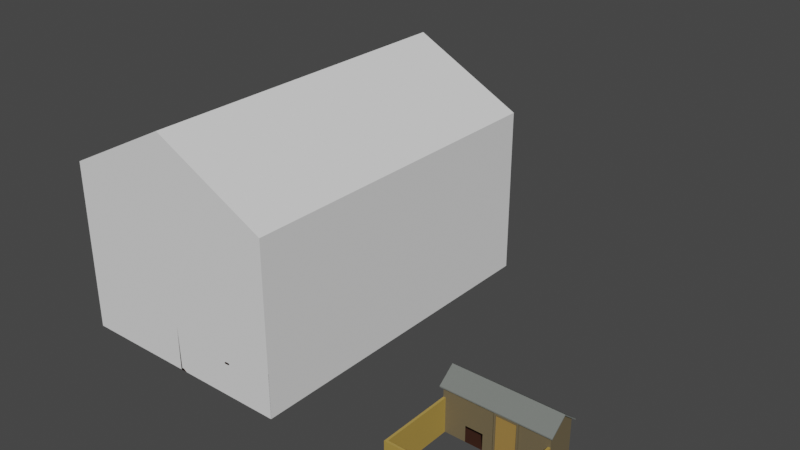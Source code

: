 # Source: Bird_house.blend  (saved by Blender 2.91.10; exported with 4.5.12 LTS)
import bpy
from mathutils import Matrix  # noqa: F401  (used for matrix-valued properties, if any)

bpy.ops.wm.read_factory_settings(use_empty=True)
scene = bpy.context.scene
scene.name = 'Scene'

# ---- collections
col_collection = bpy.data.collections.new('Collection'); scene.collection.children.link(col_collection)

# ---- materials (node trees are filled in below, after node groups)
mat_material = bpy.data.materials.new('Material')
mat_ground = bpy.data.materials.new('Ground')
mat_wood = bpy.data.materials.new('Wood')
mat_glass = bpy.data.materials.new('Glass')
mat_bird_house = bpy.data.materials.new('Bird house')
mat_bh_roof = bpy.data.materials.new('BH roof')
mat_bh_inside = bpy.data.materials.new('BH inside')
mat_wood_darker = bpy.data.materials.new('Wood darker')

# ---- material node trees
mat_material.use_nodes = True; mat_material.node_tree.nodes.clear()
_N = mat_material.node_tree.nodes; _L = mat_material.node_tree.links
n0 = _N.new('ShaderNodeBsdfPrincipled'); n0.name = 'Principled BSDF'; n0.location = (10, 300)
n0.distribution = 'GGX'
n0.subsurface_method = 'BURLEY'
n0.inputs[0].default_value = (0.0331, 0.006992, 0.001413, 1.0)
n0.inputs[2].default_value = 0.0
n0.inputs[3].default_value = 1.45
n0.inputs[13].default_value = 0.0
n0.inputs[18].default_value = 1.0
n0.inputs[27].default_value = (0.0, 0.0, 0.0, 1.0)
n0.inputs[28].default_value = 1.0
n1 = _N.new('ShaderNodeOutputMaterial'); n1.name = 'Material Output'; n1.location = (300, 300)
_L.new(n0.outputs[0], n1.inputs[0])
n1.is_active_output = True
mat_ground.use_nodes = True; mat_ground.node_tree.nodes.clear()
_N = mat_ground.node_tree.nodes; _L = mat_ground.node_tree.links
n0 = _N.new('ShaderNodeBsdfPrincipled'); n0.name = 'Principled BSDF'; n0.location = (15, 390)
n0.distribution = 'GGX'
n0.subsurface_method = 'BURLEY'
n0.inputs[0].default_value = (0.05522, 0.01159, 0.0, 1.0)
n0.inputs[2].default_value = 0.5996
n0.inputs[3].default_value = 1.45
n0.inputs[13].default_value = 0.0
n0.inputs[27].default_value = (0.0, 0.0, 0.0, 1.0)
n0.inputs[28].default_value = 1.0
n1 = _N.new('ShaderNodeOutputMaterial'); n1.name = 'Material Output'; n1.location = (305, 390)
_L.new(n0.outputs[0], n1.inputs[0])
n1.is_active_output = True
mat_wood.use_nodes = True; mat_wood.node_tree.nodes.clear()
_N = mat_wood.node_tree.nodes; _L = mat_wood.node_tree.links
n0 = _N.new('ShaderNodeBsdfPrincipled'); n0.name = 'Principled BSDF'; n0.location = (10, 300)
n0.distribution = 'GGX'
n0.subsurface_method = 'BURLEY'
n0.inputs[0].default_value = (0.4351, 0.2849, 0.06191, 1.0)
n0.inputs[3].default_value = 1.45
n0.inputs[27].default_value = (0.0, 0.0, 0.0, 1.0)
n0.inputs[28].default_value = 1.0
n1 = _N.new('ShaderNodeOutputMaterial'); n1.name = 'Material Output'; n1.location = (300, 300)
_L.new(n0.outputs[0], n1.inputs[0])
n1.is_active_output = True
mat_glass.use_nodes = True; mat_glass.node_tree.nodes.clear()
_N = mat_glass.node_tree.nodes; _L = mat_glass.node_tree.links
n0 = _N.new('ShaderNodeBsdfPrincipled'); n0.name = 'Principled BSDF'; n0.location = (10, 300)
n0.distribution = 'GGX'
n0.subsurface_method = 'BURLEY'
n0.inputs[0].default_value = (0.08212, 0.7286, 0.8, 1.0)
n0.inputs[2].default_value = 0.0
n0.inputs[3].default_value = 1.45
n0.inputs[13].default_value = 1.0
n0.inputs[18].default_value = 0.907
n0.inputs[27].default_value = (0.0, 0.0, 0.0, 1.0)
n0.inputs[28].default_value = 1.0
n1 = _N.new('ShaderNodeOutputMaterial'); n1.name = 'Material Output'; n1.location = (300, 300)
_L.new(n0.outputs[0], n1.inputs[0])
n1.is_active_output = True
mat_bird_house.use_nodes = True; mat_bird_house.node_tree.nodes.clear()
_N = mat_bird_house.node_tree.nodes; _L = mat_bird_house.node_tree.links
n0 = _N.new('ShaderNodeBsdfPrincipled'); n0.name = 'Principled BSDF'; n0.location = (10, 300)
n0.distribution = 'GGX'
n0.subsurface_method = 'BURLEY'
n0.inputs[0].default_value = (0.1598, 0.126, 0.0702, 1.0)
n0.inputs[3].default_value = 1.45
n0.inputs[27].default_value = (0.0, 0.0, 0.0, 1.0)
n0.inputs[28].default_value = 1.0
n1 = _N.new('ShaderNodeOutputMaterial'); n1.name = 'Material Output'; n1.location = (300, 300)
_L.new(n0.outputs[0], n1.inputs[0])
n1.is_active_output = True
mat_bh_roof.use_nodes = True; mat_bh_roof.node_tree.nodes.clear()
_N = mat_bh_roof.node_tree.nodes; _L = mat_bh_roof.node_tree.links
n0 = _N.new('ShaderNodeBsdfPrincipled'); n0.name = 'Principled BSDF'; n0.location = (10, 300)
n0.distribution = 'GGX'
n0.subsurface_method = 'BURLEY'
n0.inputs[0].default_value = (0.1756, 0.1897, 0.1758, 1.0)
n0.inputs[3].default_value = 1.45
n0.inputs[27].default_value = (0.0, 0.0, 0.0, 1.0)
n0.inputs[28].default_value = 1.0
n1 = _N.new('ShaderNodeOutputMaterial'); n1.name = 'Material Output'; n1.location = (300, 300)
_L.new(n0.outputs[0], n1.inputs[0])
n1.is_active_output = True
mat_bh_inside.use_nodes = True; mat_bh_inside.node_tree.nodes.clear()
_N = mat_bh_inside.node_tree.nodes; _L = mat_bh_inside.node_tree.links
n0 = _N.new('ShaderNodeBsdfPrincipled'); n0.name = 'Principled BSDF'; n0.location = (10, 300)
n0.distribution = 'GGX'
n0.subsurface_method = 'BURLEY'
n0.inputs[0].default_value = (0.04789, 0.01893, 0.01141, 1.0)
n0.inputs[3].default_value = 1.45
n0.inputs[27].default_value = (0.0, 0.0, 0.0, 1.0)
n0.inputs[28].default_value = 1.0
n1 = _N.new('ShaderNodeOutputMaterial'); n1.name = 'Material Output'; n1.location = (300, 300)
_L.new(n0.outputs[0], n1.inputs[0])
n1.is_active_output = True
mat_wood_darker.use_nodes = True; mat_wood_darker.node_tree.nodes.clear()
_N = mat_wood_darker.node_tree.nodes; _L = mat_wood_darker.node_tree.links
n0 = _N.new('ShaderNodeBsdfPrincipled'); n0.name = 'Principled BSDF'; n0.location = (10, 300)
n0.distribution = 'GGX'
n0.subsurface_method = 'BURLEY'
n0.inputs[0].default_value = (0.3626, 0.2164, 0.05852, 1.0)
n0.inputs[3].default_value = 1.45
n0.inputs[27].default_value = (0.0, 0.0, 0.0, 1.0)
n0.inputs[28].default_value = 1.0
n1 = _N.new('ShaderNodeOutputMaterial'); n1.name = 'Material Output'; n1.location = (300, 300)
_L.new(n0.outputs[0], n1.inputs[0])
n1.is_active_output = True

# ---- world
world_world = bpy.data.worlds.new('World'); scene.world = world_world
world_world.use_nodes = True; world_world.node_tree.nodes.clear()
_N = world_world.node_tree.nodes; _L = world_world.node_tree.links
n0 = _N.new('ShaderNodeOutputWorld'); n0.name = 'World Output'; n0.location = (300, 300)
n1 = _N.new('ShaderNodeBackground'); n1.name = 'Background'; n1.location = (10, 300)
n1.inputs[0].default_value = (0.05088, 0.05088, 0.05088, 1.0)
_L.new(n1.outputs[0], n0.inputs[0])
n0.is_active_output = True
world_world.color = (0.05088, 0.05088, 0.05088)
world_world.use_sun_shadow = False
world_world.sun_shadow_jitter_overblur = 0.0

# ---- meshes
me_cube = bpy.data.meshes.new('Cube')
me_cube.from_pydata([(2.0, -80.01, 5.361), (2.0, -80.0, 0.199), (2.0, -82.0, 5.202), (2.0, -82.0, 0.199), (-1.788e-07, -80.01, 5.361), (-1.788e-07, -80.0, 0.199), (-1.788e-07, -82.0, 5.202), (-1.788e-07, -82.0, 0.199), (-0.0006456, -100.0, 0.1979), (-1.788e-07, -100.0, 4.0), (-1.788e-07, -98.0, 0.1978), (-1.788e-07, -98.01, 3.925), (1.999, -100.0, 0.1979), (2.0, -100.0, 4.0), (2.0, -98.0, 0.1978), (2.0, -98.01, 3.925), (2.0, -0.005607, 4.001), (1.371e-06, -50.0, 8.0), (2.0, -1.991, 3.925), (1.371e-06, -50.0, 7.754), (1.999, -0.01027, 0.1993), (2.0, -50.0, 8.0), (2.0, -2.004, 0.1994), (2.0, -50.0, 7.754), (-0.0006463, -0.01027, 0.1993), (-1.609e-06, -0.005607, 4.001), (-1.371e-06, -2.004, 0.1994), (-1.371e-06, -1.991, 3.925), (-5.96e-08, -19.99, 5.361), (0.0, -20.01, 0.199), (0.0, -18.01, 5.202), (0.0, -18.01, 0.199), (2.0, -19.99, 5.361), (2.0, -20.01, 0.199), (2.0, -18.01, 5.202), (2.0, -18.01, 0.199), (2.0, -58.01, 7.115), (2.0, -58.0, 0.199), (2.0, -60.0, 6.957), (2.0, -60.0, 0.199), (-1.788e-07, -58.01, 7.115), (-1.788e-07, -58.0, 0.199), (-1.788e-07, -60.0, 6.957), (-1.788e-07, -60.0, 0.199), (0.0, -41.99, 7.115), (0.0, -42.01, 0.199), (0.0, -40.01, 6.957), (0.0, -40.01, 0.199), (2.0, -41.99, 7.115), (2.0, -42.01, 0.199), (2.0, -40.01, 6.957), (2.0, -40.01, 0.199), (2.0, -40.01, 5.361), (2.0, -60.0, 5.36), (2.0, -80.01, 5.259), (2.0, -60.0, 5.259), (-1.788e-07, -40.01, 5.361), (-1.192e-07, -60.0, 5.36), (-1.192e-07, -80.01, 5.259), (-1.192e-07, -60.0, 5.259), (-5.96e-08, -19.99, 3.497), (2.0, -40.01, 5.259), (2.0, -20.0, 5.259), (2.0, -19.99, 3.497), (-1.192e-07, -40.01, 5.259), (-1.192e-07, -20.0, 5.259), (2.0, -40.01, 3.497), (-1.788e-07, -40.01, 3.497), (2.0, -40.01, 3.396), (2.0, -20.0, 3.396), (-1.192e-07, -40.01, 3.396), (-1.192e-07, -20.0, 3.396), (-5.96e-08, -59.99, 3.497), (2.0, -59.99, 3.497), (2.0, -80.01, 3.497), (-1.788e-07, -80.01, 3.497), (2.0, -80.01, 3.396), (2.0, -60.0, 3.396), (-1.192e-07, -80.01, 3.396), (-1.192e-07, -60.0, 3.396), (-5.96e-08, -42.0, 5.36), (2.0, -42.0, 5.36), (2.0, -58.01, 5.36), (-1.788e-07, -58.01, 5.36), (2.0, -58.01, 5.259), (2.0, -42.0, 5.259), (-1.192e-07, -58.01, 5.259), (-1.192e-07, -42.0, 5.259), (1.999, -100.0, -0.0005848), (1.999, -0.01697, -0.0007889), (-0.001291, -100.0, -0.0005848), (-0.001291, -0.01697, -0.0007889), (0.3156, -58.0, 0.2011), (0.3156, -42.0, 0.2011), (0.3156, -58.0, 5.255), (0.3156, -42.0, 5.255), (1.762, -58.0, 0.2011), (1.762, -58.0, 5.255), (1.762, -42.0, 0.2011), (1.762, -42.0, 5.255), (1.762, -43.37, 0.3435), (0.3156, -43.37, 0.3435), (1.762, -56.63, 0.3435), (0.3156, -56.63, 0.3435), (1.762, -43.37, 5.112), (0.3156, -43.37, 5.112), (1.762, -56.63, 5.112), (0.3156, -56.63, 5.112), (-0.8113, -57.99, 2.951), (-0.8113, -57.99, 3.049), (-0.8113, -53.99, 2.951), (-0.8113, -53.99, 3.049), (0.3145, -57.99, 2.951), (0.3145, -57.99, 3.049), (0.3145, -53.99, 2.951), (0.3145, -53.99, 3.049), (120.0, -80.01, 5.361), (120.0, -80.0, 0.199), (120.0, -82.0, 5.202), (120.0, -82.0, 0.199), (118.0, -80.01, 5.361), (118.0, -80.0, 0.199), (118.0, -82.0, 5.202), (118.0, -82.0, 0.199), (118.0, -100.0, 0.1979), (118.0, -100.0, 4.0), (118.0, -98.0, 0.1978), (118.0, -98.01, 3.925), (120.0, -100.0, 0.1979), (120.0, -100.0, 4.0), (120.0, -98.0, 0.1978), (120.0, -98.01, 3.925), (120.0, -0.005607, 4.001), (118.0, -50.0, 8.0), (120.0, -1.991, 3.925), (118.0, -50.0, 7.754), (120.0, -0.01027, 0.1993), (120.0, -50.0, 8.0), (120.0, -2.004, 0.1994), (120.0, -50.0, 7.754), (118.0, -0.01027, 0.1993), (118.0, -0.005607, 4.001), (118.0, -2.004, 0.1994), (118.0, -1.991, 3.925), (118.0, -19.99, 5.361), (118.0, -20.01, 0.199), (118.0, -18.01, 5.202), (118.0, -18.01, 0.199), (120.0, -19.99, 5.361), (120.0, -20.01, 0.199), (120.0, -18.01, 5.202), (120.0, -18.01, 0.199), (120.0, -58.01, 7.115), (120.0, -58.0, 0.199), (120.0, -60.0, 6.957), (120.0, -60.0, 0.199), (118.0, -58.01, 7.115), (118.0, -58.0, 0.199), (118.0, -60.0, 6.957), (118.0, -60.0, 0.199), (118.0, -41.99, 7.115), (118.0, -42.01, 0.199), (118.0, -40.01, 6.957), (118.0, -40.01, 0.199), (120.0, -41.99, 7.115), (120.0, -42.01, 0.199), (120.0, -40.01, 6.957), (120.0, -40.01, 0.199), (120.0, -40.01, 5.361), (120.0, -60.0, 5.36), (120.0, -80.01, 5.259), (120.0, -60.0, 5.259), (118.0, -40.01, 5.361), (118.0, -60.0, 5.36), (118.0, -80.01, 5.259), (118.0, -60.0, 5.259), (118.0, -19.99, 3.497), (120.0, -40.01, 5.259), (120.0, -20.0, 5.259), (120.0, -19.99, 3.497), (118.0, -40.01, 5.259), (118.0, -20.0, 5.259), (120.0, -40.01, 3.497), (118.0, -40.01, 3.497), (120.0, -40.01, 3.396), (120.0, -20.0, 3.396), (118.0, -40.01, 3.396), (118.0, -20.0, 3.396), (118.0, -59.99, 3.497), (120.0, -59.99, 3.497), (120.0, -80.01, 3.497), (118.0, -80.01, 3.497), (120.0, -80.01, 3.396), (120.0, -60.0, 3.396), (118.0, -80.01, 3.396), (118.0, -60.0, 3.396), (118.0, -42.0, 5.36), (120.0, -42.0, 5.36), (120.0, -58.01, 5.36), (118.0, -58.01, 5.36), (120.0, -58.01, 5.259), (120.0, -42.0, 5.259), (118.0, -58.01, 5.259), (118.0, -42.0, 5.259), (120.0, -100.0, -0.0005848), (120.0, -0.01697, -0.0007889), (118.0, -100.0, -0.0005848), (118.0, -0.01697, -0.0007889), (118.3, -58.0, 0.2011), (118.3, -42.0, 0.2011), (118.3, -58.0, 5.255), (118.3, -42.0, 5.255), (119.7, -58.0, 0.2011), (119.7, -58.0, 5.255), (119.7, -42.0, 0.2011), (119.7, -42.0, 5.255), (119.7, -43.37, 0.3435), (118.3, -43.37, 0.3435), (119.7, -56.63, 0.3435), (118.3, -56.63, 0.3435), (119.7, -43.37, 5.112), (118.3, -43.37, 5.112), (119.7, -56.63, 5.112), (118.3, -56.63, 5.112), (119.7, -46.01, 2.951), (119.7, -46.01, 3.049), (119.7, -42.01, 2.951), (119.7, -42.01, 3.049), (120.9, -46.01, 2.951), (120.9, -46.01, 3.049), (120.9, -42.01, 2.951), (120.9, -42.01, 3.049), (-0.0006456, -98.0, 0.1979), (-0.001291, -98.01, -0.0005889), (1.999, -98.01, -0.0005889), (1.999, -98.0, 0.1979), (118.0, -1.998, 0.1993), (118.0, -2.004, -0.0007849), (120.0, -2.004, -0.0007849), (120.0, -1.998, 0.1993), (118.0, -98.01, -0.000589), (118.0, -98.0, 0.1979), (120.0, -98.01, -0.000589), (120.0, -98.0, 0.1979), (-0.0006463, -2.002, 0.1993), (1.999, -2.008, -0.0007848), (1.999, -2.002, 0.1993), (-0.001291, -2.008, -0.0007848), (59.5, -0.07064, 3.802), (1.999, -100.0, 3.802), (118.0, -100.0, 3.802), (1.999, -98.03, 3.802), (59.5, -0.07064, 0.1979), (118.0, -98.01, 3.802), (59.5, -1.732, 3.802), (59.5, -1.732, 0.1979), (1.999, -0.00718, 3.802), (118.0, -0.00718, 3.802), (1.999, -1.971, 3.802), (118.0, -1.995, 3.802), (60.5, -1.732, 0.1979), (60.5, -1.732, 3.802), (60.5, -0.07064, 0.1979), (60.5, -0.07064, 3.802), (79.5, -0.07064, 3.802), (79.5, -0.07064, 0.1979), (79.5, -1.732, 3.802), (79.5, -1.732, 0.1979), (80.5, -1.732, 0.1979), (80.5, -1.732, 3.802), (80.5, -0.07064, 0.1979), (80.5, -0.07064, 3.802), (39.5, -0.07064, 3.802), (39.5, -0.07064, 0.1979), (39.5, -1.732, 3.802), (39.5, -1.732, 0.1979), (40.5, -1.732, 0.1979), (40.5, -1.732, 3.802), (40.5, -0.07064, 0.1979), (40.5, -0.07064, 3.802), (89.5, -0.07064, 3.802), (89.5, -0.07064, 0.1979), (89.5, -1.732, 3.802), (89.5, -1.732, 0.1979), (90.5, -1.732, 0.1979), (90.5, -1.732, 3.802), (90.5, -0.07064, 0.1979), (90.5, -0.07064, 3.802), (29.5, -0.07064, 3.802), (29.5, -0.07064, 0.1979), (29.5, -1.732, 3.802), (29.5, -1.732, 0.1979), (30.5, -1.732, 0.1979), (30.5, -1.732, 3.802), (30.5, -0.07064, 0.1979), (30.5, -0.07064, 3.802), (80.5, -1.565, 2.999), (80.5, -0.09205, 2.999), (89.51, -0.09205, 2.999), (89.51, -1.565, 2.999), (89.51, -0.09205, 2.898), (80.5, -0.09205, 2.898), (89.51, -1.565, 2.898), (80.5, -1.565, 2.898), (30.5, -1.565, 2.999), (30.5, -0.09205, 2.999), (39.51, -0.09205, 2.999), (39.51, -1.565, 2.999), (39.51, -0.09205, 2.898), (30.5, -0.09205, 2.898), (39.51, -1.565, 2.898), (30.5, -1.565, 2.898), (2.0, -51.63, 7.87), (118.0, -51.63, 7.87), (2.0, -48.38, 7.87), (118.0, -48.38, 7.87), (59.5, -98.33, 3.802), (59.5, -98.33, 0.1979), (59.5, -100.0, 3.802), (59.5, -100.0, 0.1979), (60.5, -100.0, 0.1979), (60.5, -100.0, 3.802), (60.5, -98.33, 0.1979), (60.5, -98.33, 3.802), (79.5, -98.33, 3.802), (79.5, -98.33, 0.1979), (79.5, -100.0, 3.802), (79.5, -100.0, 0.1979), (80.5, -100.0, 0.1979), (80.5, -100.0, 3.802), (80.5, -98.33, 0.1979), (80.5, -98.33, 3.802), (39.5, -98.33, 3.802), (39.5, -98.33, 0.1979), (39.5, -100.0, 3.802), (39.5, -100.0, 0.1979), (40.5, -100.0, 0.1979), (40.5, -100.0, 3.802), (40.5, -98.33, 0.1979), (40.5, -98.33, 3.802), (89.5, -98.33, 3.802), (89.5, -98.33, 0.1979), (89.5, -100.0, 3.802), (89.5, -100.0, 0.1979), (90.5, -100.0, 0.1979), (90.5, -100.0, 3.802), (90.5, -98.33, 0.1979), (90.5, -98.33, 3.802), (29.5, -98.33, 3.802), (29.5, -98.33, 0.1979), (29.5, -100.0, 3.802), (29.5, -100.0, 0.1979), (30.5, -100.0, 0.1979), (30.5, -100.0, 3.802), (30.5, -98.33, 0.1979), (30.5, -98.33, 3.802), (80.5, -99.83, 2.999), (80.5, -98.36, 2.999), (89.51, -98.36, 2.999), (89.51, -99.83, 2.999), (89.51, -98.36, 2.898), (80.5, -98.36, 2.898), (89.51, -99.83, 2.898), (80.5, -99.83, 2.898), (30.5, -99.83, 2.999), (30.5, -98.36, 2.999), (39.51, -98.36, 2.999), (39.51, -99.83, 2.999), (39.51, -98.36, 2.898), (30.5, -98.36, 2.898), (39.51, -99.83, 2.898), (30.5, -99.83, 2.898), (60.5, -50.0, 7.754), (60.5, -51.63, 7.87), (59.5, -50.0, 7.754), (59.5, -51.63, 7.87), (60.5, -98.01, 3.925), (60.5, -100.0, 4.0), (59.5, -98.01, 3.925), (59.5, -100.0, 4.0), (40.5, -50.0, 7.754), (40.5, -51.63, 7.87), (39.5, -50.0, 7.754), (39.5, -51.63, 7.87), (40.5, -98.01, 3.925), (40.5, -100.0, 4.0), (39.5, -98.01, 3.925), (39.5, -100.0, 4.0), (30.5, -50.0, 7.754), (30.5, -51.63, 7.87), (29.5, -50.0, 7.754), (29.5, -51.63, 7.87), (30.5, -98.01, 3.925), (30.5, -100.0, 4.0), (29.5, -98.01, 3.925), (29.5, -100.0, 4.0), (80.5, -50.0, 7.754), (80.5, -51.63, 7.87), (79.5, -50.0, 7.754), (79.5, -51.63, 7.87), (80.5, -98.01, 3.925), (80.5, -100.0, 4.0), (79.5, -98.01, 3.925), (79.5, -100.0, 4.0), (90.5, -50.0, 7.754), (90.5, -51.63, 7.87), (89.5, -50.0, 7.754), (89.5, -51.63, 7.87), (90.5, -98.01, 3.925), (90.5, -100.0, 4.0), (89.5, -98.01, 3.925), (89.5, -100.0, 4.0), (60.5, -50.02, 7.754), (60.5, -48.39, 7.87), (59.5, -50.02, 7.754), (59.5, -48.39, 7.87), (60.5, -2.007, 3.925), (60.5, -0.02151, 4.0), (59.5, -2.007, 3.925), (59.5, -0.02151, 4.0), (40.5, -50.02, 7.754), (40.5, -48.39, 7.87), (39.5, -50.02, 7.754), (39.5, -48.39, 7.87), (40.5, -2.007, 3.925), (40.5, -0.02151, 4.0), (39.5, -2.007, 3.925), (39.5, -0.02151, 4.0), (30.5, -50.02, 7.754), (30.5, -48.39, 7.87), (29.5, -50.02, 7.754), (29.5, -48.39, 7.87), (30.5, -2.007, 3.925), (30.5, -0.02151, 4.0), (29.5, -2.007, 3.925), (29.5, -0.02151, 4.0), (80.5, -50.02, 7.754), (80.5, -48.39, 7.87), (79.5, -50.02, 7.754), (79.5, -48.39, 7.87), (80.5, -2.007, 3.925), (80.5, -0.02151, 4.0), (79.5, -2.007, 3.925), (79.5, -0.02151, 4.0), (90.5, -50.02, 7.754), (90.5, -48.39, 7.87), (89.5, -50.02, 7.754), (89.5, -48.39, 7.87), (90.5, -2.007, 3.925), (90.5, -0.02151, 4.0), (89.5, -2.007, 3.925), (89.5, -0.02151, 4.0), (1.0, -59.44, 0.0), (119.0, -59.44, 0.0), (1.0, -40.56, 0.0), (119.0, -40.56, 0.0), (118.0, -2.0, 1.0), (118.0, -2.0, 0.0), (118.0, -42.0, 0.0), (2.028, -2.0, 0.0), (2.028, -42.0, 1.0), (2.028, -42.0, 0.0), (115.2, -40.06, 1.0), (4.84, -40.06, 1.0), (115.2, -3.94, 1.0), (4.84, -3.94, 1.0), (118.0, -42.0, 1.0), (2.028, -2.0, 1.0), (115.2, -40.06, 0.7344), (4.84, -40.06, 0.7344), (115.2, -3.94, 0.7344), (4.84, -3.94, 0.7344), (118.0, -58.0, 1.0), (118.0, -58.0, 0.0), (118.0, -98.0, 0.0), (2.028, -58.0, 0.0), (2.028, -98.0, 1.0), (2.028, -98.0, 0.0), (115.2, -96.06, 1.0), (4.84, -96.06, 1.0), (115.2, -59.94, 1.0), (4.84, -59.94, 1.0), (118.0, -98.0, 1.0), (2.028, -58.0, 1.0), (115.2, -96.06, 0.7344), (4.84, -96.06, 0.7344), (115.2, -59.94, 0.7344), (4.84, -59.94, 0.7344), (0.9636, -98.02, 3.923), (1.628, -98.02, 0.1978), (0.9636, -2.0, 3.923), (1.628, -2.0, 0.1978), (0.9636, -50.0, 7.751), (119.0, -1.996, 3.923), (119.6, -1.996, 0.1978), (119.0, -98.02, 3.923), (119.6, -98.02, 0.1978), (119.0, -50.02, 7.751), (118.0, -1.0, 3.8), (118.0, -1.0, 0.2), (2.0, -1.0, 3.8), (2.0, -1.0, 0.2), (118.0, -99.0, 3.8), (118.0, -99.0, 0.2), (2.0, -99.0, 3.8), (2.0, -99.0, 0.2), (118.0, -50.0, 7.87), (118.0, -99.0, 3.96), (2.0, -50.0, 7.87), (2.0, -99.0, 3.96), (118.0, -50.0, 7.87), (118.0, -1.002, 3.96), (2.0, -50.0, 7.87), (2.0, -1.002, 3.96)], [], [(1, 0, 2, 3), (5, 4, 0, 1), (3, 2, 6, 7), (7, 6, 4, 5), (8, 9, 11, 10), (10, 11, 15, 14), (14, 15, 13, 12), (12, 13, 9, 8), (20, 16, 18, 22), (9, 17, 19, 11), (11, 19, 23, 15), (15, 23, 21, 13), (13, 21, 17, 9), (22, 18, 27, 26), (26, 27, 25, 24), (24, 25, 16, 20), (16, 21, 23, 18), (18, 23, 19, 27), (27, 19, 17, 25), (25, 17, 21, 16), (29, 28, 30, 31), (33, 32, 28, 29), (31, 30, 34, 35), (35, 34, 32, 33), (37, 36, 38, 39), (41, 40, 36, 37), (39, 38, 42, 43), (43, 42, 40, 41), (45, 44, 46, 47), (49, 48, 44, 45), (47, 46, 50, 51), (51, 50, 48, 49), (53, 0, 54, 55), (57, 4, 0, 53), (55, 54, 58, 59), (59, 58, 4, 57), (32, 52, 61, 62), (28, 56, 52, 32), (62, 61, 64, 65), (65, 64, 56, 28), (63, 66, 68, 69), (60, 67, 66, 63), (69, 68, 70, 71), (71, 70, 67, 60), (73, 74, 76, 77), (72, 75, 74, 73), (77, 76, 78, 79), (79, 78, 75, 72), (81, 82, 84, 85), (80, 83, 82, 81), (85, 84, 86, 87), (87, 86, 83, 80), (235, 12, 88, 234), (232, 8, 12, 235), (233, 90, 8, 232), (24, 20, 89, 91), (93, 95, 99, 98), (93, 98, 96, 92), (98, 99, 104, 100, 102, 96), (99, 95, 94, 97), (96, 97, 94, 92), (92, 94, 107, 103, 101, 93), (103, 102, 100, 101), (93, 101, 105, 107, 94, 95), (101, 100, 104, 105), (96, 102, 106, 104, 99, 97), (102, 103, 107, 106), (106, 107, 105, 104), (108, 109, 111, 110), (110, 111, 115, 114), (114, 115, 113, 112), (112, 113, 109, 108), (110, 114, 112, 108), (115, 111, 109, 113), (117, 116, 118, 119), (121, 120, 116, 117), (119, 118, 122, 123), (123, 122, 120, 121), (124, 125, 127, 126), (126, 127, 131, 130), (130, 131, 129, 128), (128, 129, 125, 124), (136, 132, 134, 138), (125, 133, 135, 127), (127, 135, 139, 131), (131, 139, 137, 129), (129, 137, 133, 125), (138, 134, 143, 142), (142, 143, 141, 140), (140, 141, 132, 136), (132, 137, 139, 134), (134, 139, 135, 143), (143, 135, 133, 141), (141, 133, 137, 132), (145, 144, 146, 147), (149, 148, 144, 145), (147, 146, 150, 151), (151, 150, 148, 149), (153, 152, 154, 155), (157, 156, 152, 153), (155, 154, 158, 159), (159, 158, 156, 157), (161, 160, 162, 163), (165, 164, 160, 161), (163, 162, 166, 167), (167, 166, 164, 165), (169, 116, 170, 171), (173, 120, 116, 169), (171, 170, 174, 175), (175, 174, 120, 173), (148, 168, 177, 178), (144, 172, 168, 148), (178, 177, 180, 181), (181, 180, 172, 144), (179, 182, 184, 185), (176, 183, 182, 179), (185, 184, 186, 187), (187, 186, 183, 176), (189, 190, 192, 193), (188, 191, 190, 189), (193, 192, 194, 195), (195, 194, 191, 188), (197, 198, 200, 201), (196, 199, 198, 197), (201, 200, 202, 203), (203, 202, 199, 196), (243, 128, 204, 242), (241, 124, 128, 243), (240, 206, 124, 241), (140, 136, 205, 207), (209, 211, 215, 214), (209, 214, 212, 208), (214, 215, 220, 216, 218, 212), (215, 211, 210, 213), (212, 213, 210, 208), (208, 210, 223, 219, 217, 209), (219, 218, 216, 217), (209, 217, 221, 223, 210, 211), (217, 216, 220, 221), (212, 218, 222, 220, 215, 213), (218, 219, 223, 222), (222, 223, 221, 220), (224, 225, 227, 226), (226, 227, 231, 230), (230, 231, 229, 228), (228, 229, 225, 224), (226, 230, 228, 224), (231, 227, 225, 229), (8, 90, 88, 12), (206, 124, 12, 88), (247, 233, 232, 244), (244, 232, 235, 246), (246, 235, 234, 245), (124, 206, 204, 128), (207, 237, 236, 140), (140, 236, 239, 136), (136, 239, 238, 205), (237, 240, 241, 236), (236, 241, 243, 239), (239, 243, 242, 238), (241, 235, 12, 124), (89, 20, 140, 207), (20, 246, 245, 89), (24, 244, 246, 20), (91, 247, 244, 24), (20, 22, 236, 140), (255, 254, 248, 252), (252, 248, 263, 262), (250, 125, 13, 249), (127, 15, 13, 125), (251, 15, 127, 253), (260, 261, 254, 255), (262, 263, 261, 260), (257, 256, 16, 141), (143, 141, 16, 18), (258, 259, 143, 18), (252, 262, 260, 255), (263, 248, 254, 261), (267, 266, 264, 265), (265, 264, 271, 270), (268, 269, 266, 267), (270, 271, 269, 268), (265, 270, 268, 267), (271, 264, 266, 269), (275, 274, 272, 273), (273, 272, 279, 278), (276, 277, 274, 275), (278, 279, 277, 276), (273, 278, 276, 275), (279, 272, 274, 277), (283, 282, 280, 281), (281, 280, 287, 286), (284, 285, 282, 283), (286, 287, 285, 284), (281, 286, 284, 283), (287, 280, 282, 285), (291, 290, 288, 289), (289, 288, 295, 294), (292, 293, 290, 291), (294, 295, 293, 292), (289, 294, 292, 291), (295, 288, 290, 293), (297, 298, 300, 301), (296, 299, 298, 297), (301, 300, 302, 303), (303, 302, 299, 296), (305, 306, 308, 309), (304, 307, 306, 305), (309, 308, 310, 311), (311, 310, 307, 304), (21, 312, 313, 133), (133, 315, 314, 21), (319, 318, 316, 317), (317, 316, 323, 322), (320, 321, 318, 319), (322, 323, 321, 320), (317, 322, 320, 319), (323, 316, 318, 321), (327, 326, 324, 325), (325, 324, 331, 330), (328, 329, 326, 327), (330, 331, 329, 328), (325, 330, 328, 327), (331, 324, 326, 329), (335, 334, 332, 333), (333, 332, 339, 338), (336, 337, 334, 335), (338, 339, 337, 336), (333, 338, 336, 335), (339, 332, 334, 337), (343, 342, 340, 341), (341, 340, 347, 346), (344, 345, 342, 343), (346, 347, 345, 344), (341, 346, 344, 343), (347, 340, 342, 345), (351, 350, 348, 349), (349, 348, 355, 354), (352, 353, 350, 351), (354, 355, 353, 352), (349, 354, 352, 351), (355, 348, 350, 353), (357, 358, 360, 361), (356, 359, 358, 357), (361, 360, 362, 363), (363, 362, 359, 356), (365, 366, 368, 369), (364, 367, 366, 365), (369, 368, 370, 371), (371, 370, 367, 364), (385, 381, 383, 387), (377, 373, 375, 379), (378, 374, 372, 376), (379, 375, 374, 378), (376, 372, 373, 377), (386, 382, 380, 384), (387, 383, 382, 386), (384, 380, 381, 385), (393, 389, 391, 395), (394, 390, 388, 392), (395, 391, 390, 394), (392, 388, 389, 393), (401, 397, 399, 403), (402, 398, 396, 400), (403, 399, 398, 402), (400, 396, 397, 401), (409, 405, 407, 411), (410, 406, 404, 408), (411, 407, 406, 410), (408, 404, 405, 409), (425, 427, 423, 421), (417, 419, 415, 413), (418, 416, 412, 414), (419, 418, 414, 415), (416, 417, 413, 412), (426, 424, 420, 422), (427, 426, 422, 423), (424, 425, 421, 420), (433, 435, 431, 429), (434, 432, 428, 430), (435, 434, 430, 431), (432, 433, 429, 428), (441, 443, 439, 437), (442, 440, 436, 438), (443, 442, 438, 439), (440, 441, 437, 436), (449, 451, 447, 445), (450, 448, 444, 446), (451, 450, 446, 447), (448, 449, 445, 444), (428, 429, 389, 388), (429, 431, 391, 389), (431, 430, 390, 391), (430, 428, 388, 390), (420, 421, 381, 380), (421, 423, 383, 381), (423, 422, 382, 383), (422, 420, 380, 382), (412, 413, 373, 372), (413, 415, 375, 373), (415, 414, 374, 375), (414, 412, 372, 374), (436, 437, 397, 396), (437, 439, 399, 397), (439, 438, 398, 399), (438, 436, 396, 398), (444, 445, 405, 404), (445, 447, 407, 405), (447, 446, 406, 407), (446, 444, 404, 406), (452, 453, 455, 454), (458, 466, 460, 461), (461, 460, 467, 459), (457, 456, 466, 458), (459, 467, 456, 457), (464, 465, 471, 470), (462, 463, 460, 466), (464, 462, 466, 456), (463, 465, 467, 460), (465, 464, 456, 467), (470, 471, 469, 468), (462, 464, 470, 468), (465, 463, 469, 471), (463, 462, 468, 469), (474, 482, 476, 477), (477, 476, 483, 475), (473, 472, 482, 474), (475, 483, 472, 473), (480, 481, 487, 486), (478, 479, 476, 482), (480, 478, 482, 472), (479, 481, 483, 476), (481, 480, 472, 483), (486, 487, 485, 484), (478, 480, 486, 484), (481, 479, 485, 487), (479, 478, 484, 485), (488, 490, 491, 489), (488, 492, 490), (493, 495, 496, 494), (493, 497, 495), (498, 499, 501, 500), (502, 504, 505, 503), (506, 508, 509, 507), (510, 511, 513, 512)])
me_cube.polygons.foreach_set('material_index', [0, 0, 0, 0, 0, 0, 0, 0, 0, 0, 0, 0, 0, 0, 0, 0, 0, 0, 0, 0, 0, 0, 0, 0, 0, 0, 0, 0, 0, 0, 0, 0, 0, 0, 0, 0, 0, 0, 0, 0, 0, 0, 0, 0, 0, 0, 0, 0, 0, 0, 0, 0, 0, 0, 0, 0, 0, 0, 0, 0, 0, 0, 0, 0, 0, 0, 0, 0, 0, 0, 0, 0, 0, 0, 0, 0, 0, 0, 0, 0, 0, 0, 0, 0, 0, 0, 0, 0, 0, 0, 0, 0, 0, 0, 0, 0, 0, 0, 0, 0, 0, 0, 0, 0, 0, 0, 0, 0, 0, 0, 0, 0, 0, 0, 0, 0, 0, 0, 0, 0, 0, 0, 0, 0, 0, 0, 0, 0, 0, 0, 0, 0, 0, 0, 0, 0, 0, 0, 0, 0, 0, 0, 0, 0, 0, 0, 0, 0, 0, 0, 0, 0, 0, 0, 0, 0, 0, 0, 0, 0, 0, 0, 0, 0, 0, 0, 0, 0, 0, 0, 0, 0, 0, 0, 0, 0, 0, 0, 0, 0, 0, 0, 0, 0, 0, 0, 0, 0, 0, 0, 0, 0, 0, 0, 0, 0, 0, 0, 0, 0, 0, 0, 0, 0, 0, 0, 0, 0, 0, 0, 0, 0, 0, 0, 0, 0, 0, 0, 0, 0, 0, 0, 0, 0, 0, 0, 0, 0, 0, 0, 0, 0, 0, 0, 0, 0, 0, 0, 0, 0, 0, 0, 0, 0, 0, 0, 0, 0, 0, 0, 0, 0, 0, 0, 0, 0, 0, 0, 0, 0, 0, 0, 0, 0, 0, 0, 0, 0, 0, 0, 0, 0, 0, 0, 0, 0, 0, 0, 0, 0, 0, 0, 0, 0, 0, 0, 0, 0, 0, 0, 0, 0, 0, 0, 0, 0, 0, 0, 0, 0, 0, 0, 0, 0, 0, 0, 0, 0, 0, 0, 1, 2, 2, 2, 2, 2, 2, 2, 2, 2, 1, 2, 2, 2, 2, 2, 2, 2, 2, 2, 2, 2, 2, 1, 2, 2, 2, 3, 3, 3, 3, 3, 3, 3, 3])
_uv = me_cube.uv_layers.new(name='UVMap')
_uv.uv.foreach_set('vector', [0.375, 0.5, 0.625, 0.5, 0.625, 0.75, 0.375, 0.75, 0.375, 0.25, 0.625, 0.25, 0.625, 0.5, 0.375, 0.5, 0.375, 0.75, 0.625, 0.75, 0.625, 1.0, 0.375, 1.0, 0.375, 0.0, 0.625, 0.0, 0.625, 0.25, 0.375, 0.25, 0.375, 0.0, 0.625, 0.0, 0.625, 0.25, 0.375, 0.25, 0.375, 0.25, 0.625, 0.25, 0.625, 0.5, 0.375, 0.5, 0.375, 0.5, 0.625, 0.5, 0.625, 0.75, 0.375, 0.75, 0.375, 0.75, 0.625, 0.75, 0.625, 1.0, 0.375, 1.0, 0.375, 0.0, 0.625, 0.0, 0.625, 0.25, 0.375, 0.25, 0.375, 0.0, 0.625, 0.0, 0.625, 0.25, 0.375, 0.25, 0.375, 0.25, 0.625, 0.25, 0.625, 0.5, 0.375, 0.5, 0.375, 0.5, 0.625, 0.5, 0.625, 0.75, 0.375, 0.75, 0.375, 0.75, 0.625, 0.75, 0.625, 1.0, 0.375, 1.0, 0.375, 0.25, 0.625, 0.25, 0.625, 0.5, 0.375, 0.5, 0.375, 0.5, 0.625, 0.5, 0.625, 0.75, 0.375, 0.75, 0.375, 0.75, 0.625, 0.75, 0.625, 1.0, 0.375, 1.0, 0.375, 0.0, 0.625, 0.0, 0.625, 0.25, 0.375, 0.25, 0.375, 0.25, 0.625, 0.25, 0.625, 0.5, 0.375, 0.5, 0.375, 0.5, 0.625, 0.5, 0.625, 0.75, 0.375, 0.75, 0.375, 0.75, 0.625, 0.75, 0.625, 1.0, 0.375, 1.0, 0.375, 0.5, 0.625, 0.5, 0.625, 0.75, 0.375, 0.75, 0.375, 0.25, 0.625, 0.25, 0.625, 0.5, 0.375, 0.5, 0.375, 0.75, 0.625, 0.75, 0.625, 1.0, 0.375, 1.0, 0.375, 0.0, 0.625, 0.0, 0.625, 0.25, 0.375, 0.25, 0.375, 0.5, 0.625, 0.5, 0.625, 0.75, 0.375, 0.75, 0.375, 0.25, 0.625, 0.25, 0.625, 0.5, 0.375, 0.5, 0.375, 0.75, 0.625, 0.75, 0.625, 1.0, 0.375, 1.0, 0.375, 0.0, 0.625, 0.0, 0.625, 0.25, 0.375, 0.25, 0.375, 0.5, 0.625, 0.5, 0.625, 0.75, 0.375, 0.75, 0.375, 0.25, 0.625, 0.25, 0.625, 0.5, 0.375, 0.5, 0.375, 0.75, 0.625, 0.75, 0.625, 1.0, 0.375, 1.0, 0.375, 0.0, 0.625, 0.0, 0.625, 0.25, 0.375, 0.25, 0.375, 0.5, 0.625, 0.5, 0.625, 0.75, 0.375, 0.75, 0.375, 0.25, 0.625, 0.25, 0.625, 0.5, 0.375, 0.5, 0.375, 0.75, 0.625, 0.75, 0.625, 1.0, 0.375, 1.0, 0.375, 0.0, 0.625, 0.0, 0.625, 0.25, 0.375, 0.25, 0.375, 0.5, 0.625, 0.5, 0.625, 0.75, 0.375, 0.75, 0.375, 0.25, 0.625, 0.25, 0.625, 0.5, 0.375, 0.5, 0.375, 0.75, 0.625, 0.75, 0.625, 1.0, 0.375, 1.0, 0.375, 0.0, 0.625, 0.0, 0.625, 0.25, 0.375, 0.25, 0.375, 0.5, 0.625, 0.5, 0.625, 0.75, 0.375, 0.75, 0.375, 0.25, 0.625, 0.25, 0.625, 0.5, 0.375, 0.5, 0.375, 0.75, 0.625, 0.75, 0.625, 1.0, 0.375, 1.0, 0.375, 0.0, 0.625, 0.0, 0.625, 0.25, 0.375, 0.25, 0.375, 0.5, 0.625, 0.5, 0.625, 0.75, 0.375, 0.75, 0.375, 0.25, 0.625, 0.25, 0.625, 0.5, 0.375, 0.5, 0.375, 0.75, 0.625, 0.75, 0.625, 1.0, 0.375, 1.0, 0.375, 0.0, 0.625, 0.0, 0.625, 0.25, 0.375, 0.25, 0.375, 0.5, 0.625, 0.5, 0.625, 0.75, 0.375, 0.75, 0.375, 0.25, 0.625, 0.25, 0.625, 0.5, 0.375, 0.5, 0.375, 0.75, 0.625, 0.75, 0.625, 1.0, 0.375, 1.0, 0.375, 0.0, 0.625, 0.0, 0.625, 0.25, 0.375, 0.25, 0.6201, 0.5, 0.625, 0.5, 0.625, 0.75, 0.6201, 0.75, 0.6201, 0.25, 0.625, 0.25, 0.625, 0.5, 0.6201, 0.5, 0.6201, 0.0, 0.625, 0.0, 0.625, 0.25, 0.6201, 0.25, 0.125, 0.5, 0.375, 0.5, 0.375, 0.75, 0.125, 0.75, 0.375, 0.0, 0.625, 0.0, 0.625, 0.25, 0.375, 0.25, 0.375, 0.25, 0.625, 0.25, 0.625, 0.5, 0.375, 0.5, 0.375, 0.5, 0.625, 0.5, 0.618, 0.5213, 0.382, 0.5213, 0.382, 0.7287, 0.375, 0.75, 0.375, 0.75, 0.625, 0.75, 0.625, 1.0, 0.375, 1.0, 0.125, 0.5, 0.375, 0.5, 0.375, 0.75, 0.125, 0.75, 0.625, 0.5, 0.875, 0.5, 0.868, 0.5213, 0.632, 0.5213, 0.632, 0.7287, 0.625, 0.75, 0.4184, 0.5, 0.5767, 0.5, 0.5767, 0.25, 0.4184, 0.25, 0.625, 0.75, 0.632, 0.7287, 0.868, 0.7287, 0.868, 0.5213, 0.875, 0.5, 0.875, 0.75, 0.375, 0.04337, 0.375, 0.2017, 0.625, 0.2017, 0.625, 0.04337, 0.375, 0.75, 0.382, 0.7287, 0.618, 0.7287, 0.618, 0.5213, 0.625, 0.5, 0.625, 0.75, 0.125, 0.5483, 0.125, 0.7066, 0.375, 0.7066, 0.375, 0.5483, 0.4233, 1.0, 0.5816, 1.0, 0.5816, 0.75, 0.4233, 0.75, 0.375, 0.0, 0.625, 0.0, 0.625, 0.25, 0.375, 0.25, 0.375, 0.25, 0.625, 0.25, 0.625, 0.5, 0.375, 0.5, 0.375, 0.5, 0.625, 0.5, 0.625, 0.75, 0.375, 0.75, 0.375, 0.75, 0.625, 0.75, 0.625, 1.0, 0.375, 1.0, 0.125, 0.5, 0.375, 0.5, 0.375, 0.75, 0.125, 0.75, 0.625, 0.5, 0.875, 0.5, 0.875, 0.75, 0.625, 0.75, 0.375, 0.5, 0.625, 0.5, 0.625, 0.75, 0.375, 0.75, 0.375, 0.25, 0.625, 0.25, 0.625, 0.5, 0.375, 0.5, 0.375, 0.75, 0.625, 0.75, 0.625, 1.0, 0.375, 1.0, 0.375, 0.0, 0.625, 0.0, 0.625, 0.25, 0.375, 0.25, 0.375, 0.0, 0.625, 0.0, 0.625, 0.25, 0.375, 0.25, 0.375, 0.25, 0.625, 0.25, 0.625, 0.5, 0.375, 0.5, 0.375, 0.5, 0.625, 0.5, 0.625, 0.75, 0.375, 0.75, 0.375, 0.75, 0.625, 0.75, 0.625, 1.0, 0.375, 1.0, 0.375, 0.0, 0.625, 0.0, 0.625, 0.25, 0.375, 0.25, 0.375, 0.0, 0.625, 0.0, 0.625, 0.25, 0.375, 0.25, 0.375, 0.25, 0.625, 0.25, 0.625, 0.5, 0.375, 0.5, 0.375, 0.5, 0.625, 0.5, 0.625, 0.75, 0.375, 0.75, 0.375, 0.75, 0.625, 0.75, 0.625, 1.0, 0.375, 1.0, 0.375, 0.25, 0.625, 0.25, 0.625, 0.5, 0.375, 0.5, 0.375, 0.5, 0.625, 0.5, 0.625, 0.75, 0.375, 0.75, 0.375, 0.75, 0.625, 0.75, 0.625, 1.0, 0.375, 1.0, 0.375, 0.0, 0.625, 0.0, 0.625, 0.25, 0.375, 0.25, 0.375, 0.25, 0.625, 0.25, 0.625, 0.5, 0.375, 0.5, 0.375, 0.5, 0.625, 0.5, 0.625, 0.75, 0.375, 0.75, 0.375, 0.75, 0.625, 0.75, 0.625, 1.0, 0.375, 1.0, 0.375, 0.5, 0.625, 0.5, 0.625, 0.75, 0.375, 0.75, 0.375, 0.25, 0.625, 0.25, 0.625, 0.5, 0.375, 0.5, 0.375, 0.75, 0.625, 0.75, 0.625, 1.0, 0.375, 1.0, 0.375, 0.0, 0.625, 0.0, 0.625, 0.25, 0.375, 0.25, 0.375, 0.5, 0.625, 0.5, 0.625, 0.75, 0.375, 0.75, 0.375, 0.25, 0.625, 0.25, 0.625, 0.5, 0.375, 0.5, 0.375, 0.75, 0.625, 0.75, 0.625, 1.0, 0.375, 1.0, 0.375, 0.0, 0.625, 0.0, 0.625, 0.25, 0.375, 0.25, 0.375, 0.5, 0.625, 0.5, 0.625, 0.75, 0.375, 0.75, 0.375, 0.25, 0.625, 0.25, 0.625, 0.5, 0.375, 0.5, 0.375, 0.75, 0.625, 0.75, 0.625, 1.0, 0.375, 1.0, 0.375, 0.0, 0.625, 0.0, 0.625, 0.25, 0.375, 0.25, 0.375, 0.5, 0.625, 0.5, 0.625, 0.75, 0.375, 0.75, 0.375, 0.25, 0.625, 0.25, 0.625, 0.5, 0.375, 0.5, 0.375, 0.75, 0.625, 0.75, 0.625, 1.0, 0.375, 1.0, 0.375, 0.0, 0.625, 0.0, 0.625, 0.25, 0.375, 0.25, 0.375, 0.5, 0.625, 0.5, 0.625, 0.75, 0.375, 0.75, 0.375, 0.25, 0.625, 0.25, 0.625, 0.5, 0.375, 0.5, 0.375, 0.75, 0.625, 0.75, 0.625, 1.0, 0.375, 1.0, 0.375, 0.0, 0.625, 0.0, 0.625, 0.25, 0.375, 0.25, 0.375, 0.5, 0.625, 0.5, 0.625, 0.75, 0.375, 0.75, 0.375, 0.25, 0.625, 0.25, 0.625, 0.5, 0.375, 0.5, 0.375, 0.75, 0.625, 0.75, 0.625, 1.0, 0.375, 1.0, 0.375, 0.0, 0.625, 0.0, 0.625, 0.25, 0.375, 0.25, 0.375, 0.5, 0.625, 0.5, 0.625, 0.75, 0.375, 0.75, 0.375, 0.25, 0.625, 0.25, 0.625, 0.5, 0.375, 0.5, 0.375, 0.75, 0.625, 0.75, 0.625, 1.0, 0.375, 1.0, 0.375, 0.0, 0.625, 0.0, 0.625, 0.25, 0.375, 0.25, 0.375, 0.5, 0.625, 0.5, 0.625, 0.75, 0.375, 0.75, 0.375, 0.25, 0.625, 0.25, 0.625, 0.5, 0.375, 0.5, 0.375, 0.75, 0.625, 0.75, 0.625, 1.0, 0.375, 1.0, 0.375, 0.0, 0.625, 0.0, 0.625, 0.25, 0.375, 0.25, 0.62, 0.5, 0.625, 0.5, 0.625, 0.75, 0.6205, 0.7517, 0.62, 0.25, 0.625, 0.25, 0.625, 0.5, 0.62, 0.5, 0.6205, -0.001667, 0.625, 0.0, 0.625, 0.25, 0.62, 0.25, 0.125, 0.5, 0.375, 0.5, 0.375, 0.75, 0.125, 0.75, 0.375, 0.0, 0.625, 0.0, 0.625, 0.25, 0.375, 0.25, 0.375, 0.25, 0.625, 0.25, 0.625, 0.5, 0.375, 0.5, 0.375, 0.5, 0.625, 0.5, 0.618, 0.5213, 0.382, 0.5213, 0.382, 0.7287, 0.375, 0.75, 0.375, 0.75, 0.625, 0.75, 0.625, 1.0, 0.375, 1.0, 0.125, 0.5, 0.375, 0.5, 0.375, 0.75, 0.125, 0.75, 0.625, 0.5, 0.875, 0.5, 0.868, 0.5213, 0.632, 0.5213, 0.632, 0.7287, 0.625, 0.75, 0.4184, 0.5, 0.5767, 0.5, 0.5767, 0.25, 0.4184, 0.25, 0.625, 0.75, 0.632, 0.7287, 0.868, 0.7287, 0.868, 0.5213, 0.875, 0.5, 0.875, 0.75, 0.375, 0.04337, 0.375, 0.2017, 0.625, 0.2017, 0.625, 0.04337, 0.375, 0.75, 0.382, 0.7287, 0.618, 0.7287, 0.618, 0.5213, 0.625, 0.5, 0.625, 0.75, 0.125, 0.5483, 0.125, 0.7066, 0.375, 0.7066, 0.375, 0.5483, 0.4233, 1.0, 0.5816, 1.0, 0.5816, 0.75, 0.4233, 0.75, 0.375, 0.0, 0.625, 0.0, 0.625, 0.25, 0.375, 0.25, 0.375, 0.25, 0.625, 0.25, 0.625, 0.5, 0.375, 0.5, 0.375, 0.5, 0.625, 0.5, 0.625, 0.75, 0.375, 0.75, 0.375, 0.75, 0.625, 0.75, 0.625, 1.0, 0.375, 1.0, 0.125, 0.5, 0.375, 0.5, 0.375, 0.75, 0.125, 0.75, 0.625, 0.5, 0.875, 0.5, 0.875, 0.75, 0.625, 0.75, 0.0, 0.0, 0.0, 0.0, 0.0, 0.0, 0.0, 0.0, 0.625, 0.0, 0.625, 0.25, 0.625, 0.5, 0.625, 0.75, 0.38, 0.0, 0.6201, 0.0, 0.6201, 0.25, 0.38, 0.25, 0.38, 0.25, 0.6201, 0.25, 0.6201, 0.5, 0.38, 0.5, 0.38, 0.5, 0.6201, 0.5, 0.6201, 0.75, 0.38, 0.75, 0.0, 0.0, 0.0, 0.0, 0.0, 0.0, 0.0, 0.0, 0.375, 0.0, 0.38, -9.204e-06, 0.3808, 0.2492, 0.375, 0.25, 0.375, 0.25, 0.3808, 0.2492, 0.38, 0.5, 0.375, 0.5, 0.375, 0.5, 0.38, 0.5, 0.38, 0.75, 0.375, 0.75, 0.38, -9.204e-06, 0.6205, -0.001667, 0.62, 0.25, 0.3808, 0.2492, 0.3808, 0.2492, 0.62, 0.25, 0.62, 0.5, 0.38, 0.5, 0.38, 0.5, 0.62, 0.5, 0.6205, 0.7517, 0.38, 0.75, 0.62, 0.25, 0.6201, 0.5, 0.625, 0.5, 0.625, 0.25, 0.375, 0.75, 0.375, 0.5, 0.375, 0.25, 0.375, 0.0, 0.375, 0.5, 0.38, 0.5, 0.38, 0.75, 0.375, 0.75, 0.375, 0.25, 0.38, 0.25, 0.38, 0.5, 0.375, 0.5, 0.375, 0.0, 0.38, 0.0, 0.38, 0.25, 0.375, 0.25, 0.375, 0.0, 0.375, 0.25, 0.3808, 0.2492, 0.375, 0.25, 0.375, 0.0, 0.625, 0.0, 0.625, 0.25, 0.375, 0.25, 0.375, 0.25, 0.625, 0.25, 0.625, 0.5, 0.375, 0.5, 0.625, 0.0, 0.625, 0.25, 0.625, 0.5, 0.625, 0.75, 0.62, 0.25, 0.6201, 0.5, 0.625, 0.5, 0.625, 0.25, 0.6201, 0.75, 0.6201, 0.5, 0.62, 0.25, 0.6205, -0.001667, 0.375, 0.5, 0.625, 0.5, 0.625, 0.75, 0.375, 0.75, 0.375, 0.75, 0.625, 0.75, 0.625, 1.0, 0.375, 1.0, 0.625, 0.0, 0.625, 0.75, 0.625, 0.5, 0.625, 0.25, 0.62, 0.25, 0.625, 0.25, 0.625, 0.5, 0.6201, 0.5, 0.6201, 0.75, 0.6205, -0.001667, 0.62, 0.25, 0.6201, 0.5, 0.125, 0.5, 0.375, 0.5, 0.375, 0.75, 0.125, 0.75, 0.625, 0.5, 0.875, 0.5, 0.875, 0.75, 0.625, 0.75, 0.375, 0.0, 0.625, 0.0, 0.625, 0.25, 0.375, 0.25, 0.375, 0.25, 0.625, 0.25, 0.625, 0.5, 0.375, 0.5, 0.375, 0.5, 0.625, 0.5, 0.625, 0.75, 0.375, 0.75, 0.375, 0.75, 0.625, 0.75, 0.625, 1.0, 0.375, 1.0, 0.125, 0.5, 0.375, 0.5, 0.375, 0.75, 0.125, 0.75, 0.625, 0.5, 0.875, 0.5, 0.875, 0.75, 0.625, 0.75, 0.375, 0.0, 0.625, 0.0, 0.625, 0.25, 0.375, 0.25, 0.375, 0.25, 0.625, 0.25, 0.625, 0.5, 0.375, 0.5, 0.375, 0.5, 0.625, 0.5, 0.625, 0.75, 0.375, 0.75, 0.375, 0.75, 0.625, 0.75, 0.625, 1.0, 0.375, 1.0, 0.125, 0.5, 0.375, 0.5, 0.375, 0.75, 0.125, 0.75, 0.625, 0.5, 0.875, 0.5, 0.875, 0.75, 0.625, 0.75, 0.375, 0.0, 0.625, 0.0, 0.625, 0.25, 0.375, 0.25, 0.375, 0.25, 0.625, 0.25, 0.625, 0.5, 0.375, 0.5, 0.375, 0.5, 0.625, 0.5, 0.625, 0.75, 0.375, 0.75, 0.375, 0.75, 0.625, 0.75, 0.625, 1.0, 0.375, 1.0, 0.125, 0.5, 0.375, 0.5, 0.375, 0.75, 0.125, 0.75, 0.625, 0.5, 0.875, 0.5, 0.875, 0.75, 0.625, 0.75, 0.375, 0.0, 0.625, 0.0, 0.625, 0.25, 0.375, 0.25, 0.375, 0.25, 0.625, 0.25, 0.625, 0.5, 0.375, 0.5, 0.375, 0.5, 0.625, 0.5, 0.625, 0.75, 0.375, 0.75, 0.375, 0.75, 0.625, 0.75, 0.625, 1.0, 0.375, 1.0, 0.125, 0.5, 0.375, 0.5, 0.375, 0.75, 0.125, 0.75, 0.625, 0.5, 0.875, 0.5, 0.875, 0.75, 0.625, 0.75, 0.375, 0.5, 0.625, 0.5, 0.625, 0.75, 0.375, 0.75, 0.375, 0.25, 0.625, 0.25, 0.625, 0.5, 0.375, 0.5, 0.375, 0.75, 0.625, 0.75, 0.625, 1.0, 0.375, 1.0, 0.375, 0.0, 0.625, 0.0, 0.625, 0.25, 0.375, 0.25, 0.375, 0.5, 0.625, 0.5, 0.625, 0.75, 0.375, 0.75, 0.375, 0.25, 0.625, 0.25, 0.625, 0.5, 0.375, 0.5, 0.375, 0.75, 0.625, 0.75, 0.625, 1.0, 0.375, 1.0, 0.375, 0.0, 0.625, 0.0, 0.625, 0.25, 0.375, 0.25, 0.0, 0.0, 0.0, 0.0, 0.0, 0.0, 0.0, 0.0, 0.0, 0.0, 0.0, 0.0, 0.0, 0.0, 0.0, 0.0, 0.375, 0.0, 0.625, 0.0, 0.625, 0.25, 0.375, 0.25, 0.375, 0.25, 0.625, 0.25, 0.625, 0.5, 0.375, 0.5, 0.375, 0.5, 0.625, 0.5, 0.625, 0.75, 0.375, 0.75, 0.375, 0.75, 0.625, 0.75, 0.625, 1.0, 0.375, 1.0, 0.125, 0.5, 0.375, 0.5, 0.375, 0.75, 0.125, 0.75, 0.625, 0.5, 0.875, 0.5, 0.875, 0.75, 0.625, 0.75, 0.375, 0.0, 0.625, 0.0, 0.625, 0.25, 0.375, 0.25, 0.375, 0.25, 0.625, 0.25, 0.625, 0.5, 0.375, 0.5, 0.375, 0.5, 0.625, 0.5, 0.625, 0.75, 0.375, 0.75, 0.375, 0.75, 0.625, 0.75, 0.625, 1.0, 0.375, 1.0, 0.125, 0.5, 0.375, 0.5, 0.375, 0.75, 0.125, 0.75, 0.625, 0.5, 0.875, 0.5, 0.875, 0.75, 0.625, 0.75, 0.375, 0.0, 0.625, 0.0, 0.625, 0.25, 0.375, 0.25, 0.375, 0.25, 0.625, 0.25, 0.625, 0.5, 0.375, 0.5, 0.375, 0.5, 0.625, 0.5, 0.625, 0.75, 0.375, 0.75, 0.375, 0.75, 0.625, 0.75, 0.625, 1.0, 0.375, 1.0, 0.125, 0.5, 0.375, 0.5, 0.375, 0.75, 0.125, 0.75, 0.625, 0.5, 0.875, 0.5, 0.875, 0.75, 0.625, 0.75, 0.375, 0.0, 0.625, 0.0, 0.625, 0.25, 0.375, 0.25, 0.375, 0.25, 0.625, 0.25, 0.625, 0.5, 0.375, 0.5, 0.375, 0.5, 0.625, 0.5, 0.625, 0.75, 0.375, 0.75, 0.375, 0.75, 0.625, 0.75, 0.625, 1.0, 0.375, 1.0, 0.125, 0.5, 0.375, 0.5, 0.375, 0.75, 0.125, 0.75, 0.625, 0.5, 0.875, 0.5, 0.875, 0.75, 0.625, 0.75, 0.375, 0.0, 0.625, 0.0, 0.625, 0.25, 0.375, 0.25, 0.375, 0.25, 0.625, 0.25, 0.625, 0.5, 0.375, 0.5, 0.375, 0.5, 0.625, 0.5, 0.625, 0.75, 0.375, 0.75, 0.375, 0.75, 0.625, 0.75, 0.625, 1.0, 0.375, 1.0, 0.125, 0.5, 0.375, 0.5, 0.375, 0.75, 0.125, 0.75, 0.625, 0.5, 0.875, 0.5, 0.875, 0.75, 0.625, 0.75, 0.375, 0.5, 0.625, 0.5, 0.625, 0.75, 0.375, 0.75, 0.375, 0.25, 0.625, 0.25, 0.625, 0.5, 0.375, 0.5, 0.375, 0.75, 0.625, 0.75, 0.625, 1.0, 0.375, 1.0, 0.375, 0.0, 0.625, 0.0, 0.625, 0.25, 0.375, 0.25, 0.375, 0.5, 0.625, 0.5, 0.625, 0.75, 0.375, 0.75, 0.375, 0.25, 0.625, 0.25, 0.625, 0.5, 0.375, 0.5, 0.375, 0.75, 0.625, 0.75, 0.625, 1.0, 0.375, 1.0, 0.375, 0.0, 0.625, 0.0, 0.625, 0.25, 0.375, 0.25, 0.375, 0.75, 0.6169, 0.75, 0.6169, 1.0, 0.375, 1.0, 0.375, 0.75, 0.6169, 0.75, 0.6169, 1.0, 0.375, 1.0, 0.375, 0.25, 0.625, 0.25, 0.625, 0.5, 0.375, 0.5, 0.375, 0.0, 0.6169, 0.0, 0.625, 0.25, 0.375, 0.25, 0.375, 0.5, 0.625, 0.5, 0.6169, 0.75, 0.375, 0.75, 0.375, 0.25, 0.625, 0.25, 0.625, 0.5, 0.375, 0.5, 0.375, 0.0, 0.6169, 0.0, 0.625, 0.25, 0.375, 0.25, 0.375, 0.5, 0.625, 0.5, 0.6169, 0.75, 0.375, 0.75, 0.375, 0.75, 0.6169, 0.75, 0.6169, 1.0, 0.375, 1.0, 0.375, 0.25, 0.625, 0.25, 0.625, 0.5, 0.375, 0.5, 0.375, 0.0, 0.6169, 0.0, 0.625, 0.25, 0.375, 0.25, 0.375, 0.5, 0.625, 0.5, 0.6169, 0.75, 0.375, 0.75, 0.375, 0.75, 0.6169, 0.75, 0.6169, 1.0, 0.375, 1.0, 0.375, 0.25, 0.625, 0.25, 0.625, 0.5, 0.375, 0.5, 0.375, 0.0, 0.6169, 0.0, 0.625, 0.25, 0.375, 0.25, 0.375, 0.5, 0.625, 0.5, 0.6169, 0.75, 0.375, 0.75, 0.375, 0.75, 0.6169, 0.75, 0.6169, 1.0, 0.375, 1.0, 0.375, 0.25, 0.625, 0.25, 0.625, 0.5, 0.375, 0.5, 0.375, 0.0, 0.6169, 0.0, 0.625, 0.25, 0.375, 0.25, 0.375, 0.5, 0.625, 0.5, 0.6169, 0.75, 0.375, 0.75, 0.375, 0.75, 0.375, 1.0, 0.6169, 1.0, 0.6169, 0.75, 0.375, 0.75, 0.375, 1.0, 0.6169, 1.0, 0.6169, 0.75, 0.375, 0.25, 0.375, 0.5, 0.625, 0.5, 0.625, 0.25, 0.375, 0.0, 0.375, 0.25, 0.625, 0.25, 0.6169, 0.0, 0.375, 0.5, 0.375, 0.75, 0.6169, 0.75, 0.625, 0.5, 0.375, 0.25, 0.375, 0.5, 0.625, 0.5, 0.625, 0.25, 0.375, 0.0, 0.375, 0.25, 0.625, 0.25, 0.6169, 0.0, 0.375, 0.5, 0.375, 0.75, 0.6169, 0.75, 0.625, 0.5, 0.375, 0.75, 0.375, 1.0, 0.6169, 1.0, 0.6169, 0.75, 0.375, 0.25, 0.375, 0.5, 0.625, 0.5, 0.625, 0.25, 0.375, 0.0, 0.375, 0.25, 0.625, 0.25, 0.6169, 0.0, 0.375, 0.5, 0.375, 0.75, 0.6169, 0.75, 0.625, 0.5, 0.375, 0.75, 0.375, 1.0, 0.6169, 1.0, 0.6169, 0.75, 0.375, 0.25, 0.375, 0.5, 0.625, 0.5, 0.625, 0.25, 0.375, 0.0, 0.375, 0.25, 0.625, 0.25, 0.6169, 0.0, 0.375, 0.5, 0.375, 0.75, 0.6169, 0.75, 0.625, 0.5, 0.375, 0.75, 0.375, 1.0, 0.6169, 1.0, 0.6169, 0.75, 0.375, 0.25, 0.375, 0.5, 0.625, 0.5, 0.625, 0.25, 0.375, 0.0, 0.375, 0.25, 0.625, 0.25, 0.6169, 0.0, 0.375, 0.5, 0.375, 0.75, 0.6169, 0.75, 0.625, 0.5, 0.625, 0.5, 0.6169, 0.75, 0.6169, 0.75, 0.625, 0.5, 0.6169, 0.75, 0.6169, 1.0, 0.6169, 1.0, 0.6169, 0.75, 0.6169, 0.0, 0.625, 0.25, 0.625, 0.25, 0.6169, 0.0, 0.625, 0.25, 0.625, 0.5, 0.625, 0.5, 0.625, 0.25, 0.625, 0.5, 0.6169, 0.75, 0.6169, 0.75, 0.625, 0.5, 0.6169, 0.75, 0.6169, 1.0, 0.6169, 1.0, 0.6169, 0.75, 0.6169, 0.0, 0.625, 0.25, 0.625, 0.25, 0.6169, 0.0, 0.625, 0.25, 0.625, 0.5, 0.625, 0.5, 0.625, 0.25, 0.625, 0.5, 0.6169, 0.75, 0.6169, 0.75, 0.625, 0.5, 0.6169, 0.75, 0.6169, 1.0, 0.6169, 1.0, 0.6169, 0.75, 0.6169, 0.0, 0.625, 0.25, 0.625, 0.25, 0.6169, 0.0, 0.625, 0.25, 0.625, 0.5, 0.625, 0.5, 0.625, 0.25, 0.625, 0.5, 0.6169, 0.75, 0.6169, 0.75, 0.625, 0.5, 0.6169, 0.75, 0.6169, 1.0, 0.6169, 1.0, 0.6169, 0.75, 0.6169, 0.0, 0.625, 0.25, 0.625, 0.25, 0.6169, 0.0, 0.625, 0.25, 0.625, 0.5, 0.625, 0.5, 0.625, 0.25, 0.625, 0.5, 0.6169, 0.75, 0.6169, 0.75, 0.625, 0.5, 0.6169, 0.75, 0.6169, 1.0, 0.6169, 1.0, 0.6169, 0.75, 0.6169, 0.0, 0.625, 0.25, 0.625, 0.25, 0.6169, 0.0, 0.625, 0.25, 0.625, 0.5, 0.625, 0.5, 0.625, 0.25, 0.0, 0.0, 1.0, 0.0, 1.0, 1.0, 0.0, 1.0, 0.8022, 0.9922, 0.7102, 0.9922, 0.7102, 0.256, 0.8022, 0.256, 0.005136, 0.9889, 0.005136, 0.8302, 0.6402, 0.8302, 0.6402, 0.9889, 0.3475, 0.2409, 0.3475, 0.08205, 0.9831, 0.08205, 0.9831, 0.2409, 0.8336, 0.261, 0.9249, 0.261, 0.9249, 0.9916, 0.8336, 0.9916, 0.9426, 0.9738, 0.9426, 0.2787, 0.9669, 0.2787, 0.9669, 0.9738, 0.6923, 0.9744, 0.6923, 0.2739, 0.7102, 0.256, 0.7102, 0.9922, 0.3784, 0.05123, 0.9523, 0.05123, 0.9831, 0.08205, 0.3475, 0.08205, 0.03593, 0.7994, 0.6094, 0.7994, 0.6402, 0.8302, 0.005136, 0.8302, 0.9426, 0.2787, 0.9426, 0.9738, 0.9249, 0.9916, 0.9249, 0.261, 0.323, 0.009652, 0.323, 0.6648, 0.01212, 0.6648, 0.01212, 0.009652, 0.9523, 0.05123, 0.3784, 0.05123, 0.3784, 0.009026, 0.9523, 0.009026, 0.6094, 0.7994, 0.03593, 0.7994, 0.03593, 0.7572, 0.6094, 0.7572, 0.6923, 0.2739, 0.6923, 0.9744, 0.6679, 0.9744, 0.6679, 0.2739, 0.8022, 0.9922, 0.7102, 0.9922, 0.7102, 0.256, 0.8022, 0.256, 0.005136, 0.9889, 0.005136, 0.8302, 0.6402, 0.8302, 0.6402, 0.9889, 0.3475, 0.2409, 0.3475, 0.08205, 0.9831, 0.08205, 0.9831, 0.2409, 0.8336, 0.261, 0.9249, 0.261, 0.9249, 0.9916, 0.8336, 0.9916, 0.9426, 0.9738, 0.9426, 0.2787, 0.9669, 0.2787, 0.9669, 0.9738, 0.6923, 0.9744, 0.6923, 0.2739, 0.7102, 0.256, 0.7102, 0.9922, 0.3784, 0.05123, 0.9523, 0.05123, 0.9831, 0.08205, 0.3475, 0.08205, 0.03593, 0.7994, 0.6094, 0.7994, 0.6402, 0.8302, 0.005136, 0.8302, 0.9426, 0.2787, 0.9426, 0.9738, 0.9249, 0.9916, 0.9249, 0.261, 0.323, 0.009652, 0.323, 0.6648, 0.01212, 0.6648, 0.01212, 0.009652, 0.9523, 0.05123, 0.3784, 0.05123, 0.3784, 0.009026, 0.9523, 0.009026, 0.6094, 0.7994, 0.03593, 0.7994, 0.03593, 0.7572, 0.6094, 0.7572, 0.6923, 0.2739, 0.6923, 0.9744, 0.6679, 0.9744, 0.6679, 0.2739, 0.006631, 0.1561, 0.8347, 0.1561, 0.8347, 0.007603, 0.006631, 0.007603, 0.006631, 0.1561, 0.4207, 0.3126, 0.8347, 0.1561, 0.008267, 0.1561, 0.8363, 0.1561, 0.8363, 0.00565, 0.008267, 0.00565, 0.008267, 0.1561, 0.4224, 0.3126, 0.8363, 0.1561, 0.7573, 0.2207, 0.9746, 0.2207, 0.9746, 0.9941, 0.7573, 0.9941, 0.7526, 0.22, 0.753, 0.9961, 0.9656, 0.9962, 0.9652, 0.2201, 0.02093, 0.2964, 0.02093, 0.9731, 0.2966, 0.9731, 0.2966, 0.2964, 0.01972, 0.2966, 0.3, 0.2966, 0.3, 0.9846, 0.01972, 0.9846])
me_cube.materials.append(mat_material)
me_cube.materials.append(mat_ground)
me_cube.materials.append(mat_wood)
me_cube.materials.append(mat_glass)
me_cube.use_remesh_fix_poles = True
me_cube.use_remesh_preserve_attributes = False
me_cube.use_mirror_vertex_groups = False
me_cube.update()
me_cube_007 = bpy.data.meshes.new('Cube.007')
me_cube_007.from_pydata([(0.0, 0.0, 0.0), (0.0, 0.0, 15.0), (0.0, 30.0, 0.0), (0.0, 30.0, 15.0), (20.0, 0.0, 0.0), (20.0, 0.0, 15.0), (20.0, 30.0, 0.0), (20.0, 30.0, 15.0), (10.0, 0.0, 20.14), (10.0, 30.0, 20.14), (10.0, 0.0, 20.14), (10.0, 30.0, 20.14)], [], [(0, 1, 3, 2), (2, 3, 7, 6), (6, 7, 5, 4), (4, 5, 1, 0), (2, 6, 4, 0), (5, 7, 11, 10), (11, 9, 8, 10), (3, 1, 8, 9), (1, 5, 10, 8), (7, 3, 9, 11)])
_uv = me_cube_007.uv_layers.new(name='UVMap')
_uv.uv.foreach_set('vector', [0.375, 0.0, 0.625, 0.0, 0.625, 0.25, 0.375, 0.25, 0.375, 0.25, 0.625, 0.25, 0.625, 0.5, 0.375, 0.5, 0.375, 0.5, 0.625, 0.5, 0.625, 0.75, 0.375, 0.75, 0.375, 0.75, 0.625, 0.75, 0.625, 1.0, 0.375, 1.0, 0.125, 0.5, 0.375, 0.5, 0.375, 0.75, 0.125, 0.75, 0.625, 0.75, 0.625, 0.5, 0.625, 0.5, 0.625, 0.75, 0.625, 0.5, 0.875, 0.5, 0.875, 0.75, 0.625, 0.75, 0.625, 0.25, 0.625, 0.0, 0.625, 0.0, 0.625, 0.25, 0.625, 1.0, 0.625, 0.75, 0.625, 0.75, 0.625, 1.0, 0.625, 0.5, 0.625, 0.25, 0.625, 0.25, 0.625, 0.5])
me_cube_007.use_remesh_fix_poles = True
me_cube_007.use_remesh_preserve_attributes = False
me_cube_007.use_mirror_vertex_groups = False
me_cube_007.update()
me_cube_001 = bpy.data.meshes.new('Cube.001')
me_cube_001.from_pydata([(0.5, 7.0, 1.554e-15), (0.5, 7.0, 4.0), (0.5, 9.5, -1.11e-16), (0.5, 9.5, 4.0), (9.5, 7.0, 4.0), (9.5, 9.5, -1.11e-16), (9.5, 9.5, 4.0), (0.5, 8.25, 5.0), (9.5, 8.25, 5.0), (9.5, 7.0, 1.554e-15), (9.7, 8.25, 5.1), (9.7, 8.25, 5.0), (9.7, 6.8, 3.943), (9.7, 6.8, 3.843), (0.3, 8.25, 5.0), (0.3, 8.25, 5.1), (0.3, 6.8, 3.843), (0.3, 6.8, 3.943), (9.7, 9.7, 3.838), (9.7, 9.7, 3.938), (0.3, 9.7, 3.838), (0.3, 9.7, 3.938), (0.5, 7.0, 3.0), (9.5, 7.0, 1.554e-15), (9.5, 7.0, 3.0), (0.5, 0.5, -1.431e-06), (0.7, 0.7, 3.0), (9.3, 0.7, 3.0), (9.5, 0.5, -1.431e-06), (9.5, 0.5, 3.0), (9.3, 7.0, 3.0), (0.7, 7.0, 3.0), (0.5, 0.5, 3.0), (0.7, 7.0, 0.0), (9.3, 0.7, -1.431e-06), (0.7, 0.7, -1.431e-06), (9.3, 7.0, 1.554e-15), (5.129, 6.8, 0.0), (4.0, 7.0, 4.0), (4.0, 7.0, 1.554e-15), (4.0, 7.0, 1.4), (2.502, 7.0, 1.554e-15), (2.502, 7.0, 1.4), (5.129, 6.8, 3.671), (5.0, 7.0, 0.0), (5.0, 7.0, 3.8), (6.871, 6.8, 0.0), (6.871, 6.8, 3.671), (7.0, 7.0, 0.0), (7.0, 7.0, 3.8), (5.0, 6.8, 2.22e-17), (5.0, 6.8, 3.8), (7.0, 6.8, 3.8), (7.0, 6.8, 2.22e-17), (5.129, 6.9, 0.0), (5.129, 6.9, 3.671), (6.871, 6.9, 3.671), (6.871, 6.9, 0.0), (6.0, 0.5002, 0.6767), (6.0, 0.5002, 0.9767), (4.0, 0.4002, 0.6767), (4.0, 0.4002, 0.9767), (6.0, 0.4002, 0.6767), (6.0, 0.4002, 0.9767), (6.0, 0.4002, 2.277), (6.0, 0.4002, 1.977), (4.0, 0.4002, 2.277), (4.0, 0.4002, 1.977), (6.0, 0.5002, 2.277), (6.0, 0.5002, 1.977), (4.0, 0.5002, 2.277), (4.0, 0.5002, 1.977), (4.0, 0.6002, 2.677), (6.0, 0.6002, 0.1767), (6.0, 0.6002, 2.677), (4.0, 0.5002, 0.1767), (4.0, 0.5002, 2.677), (6.0, 0.5002, 0.1767), (6.0, 0.5002, 2.677), (4.0, 0.6002, 0.1767), (4.0, 0.5002, 0.9767), (4.0, 0.5002, 0.6767), (6.0, 0.5, -1.431e-06), (4.0, 0.5, -1.431e-06), (6.0, 0.5, 3.0), (4.0, 0.5, 3.0), (6.0, 0.7, 3.0), (4.0, 0.7, 3.0), (4.0, 0.7, -1.431e-06), (6.0, 0.7, -1.431e-06)], [], [(0, 1, 3, 2), (2, 3, 6, 5), (5, 6, 4, 9), (3, 1, 7), (4, 6, 8), (15, 21, 20, 14), (15, 14, 16, 17), (13, 12, 17, 16), (10, 12, 13, 11), (10, 11, 18, 19), (19, 18, 20, 21), (21, 15, 10, 19), (17, 12, 10, 15), (31, 26, 35, 33), (83, 85, 32, 25), (23, 24, 29, 28), (22, 0, 25, 32), (87, 26, 32, 85), (26, 31, 22, 32), (30, 27, 29, 24), (86, 27, 34, 89), (38, 1, 0, 41, 42, 40), (50, 51, 45, 44), (30, 36, 34, 27), (39, 9, 4, 38, 40), (48, 49, 52, 53), (46, 47, 56, 57), (49, 45, 51, 52), (37, 43, 51, 50), (47, 46, 53, 52), (57, 56, 55, 54), (43, 47, 52, 51), (43, 37, 54, 55), (47, 43, 55, 56), (0, 9, 5, 2), (69, 68, 64, 65), (69, 65, 67, 71), (58, 59, 63, 62), (58, 62, 60, 81), (65, 64, 66, 67), (62, 63, 61, 60), (64, 68, 70, 66), (67, 66, 70, 71), (79, 72, 74, 73), (73, 74, 78, 77), (77, 78, 76, 75), (75, 76, 72, 79), (73, 77, 75, 79), (78, 74, 72, 76), (63, 59, 80, 61), (60, 61, 80, 81), (26, 87, 88, 35), (82, 84, 86, 89), (27, 86, 84, 29), (83, 88, 87, 85), (28, 29, 84, 82)])
me_cube_001.polygons.foreach_set('material_index', [1, 1, 1, 1, 1, 2, 2, 2, 2, 2, 2, 2, 2, 0, 0, 0, 0, 0, 0, 0, 0, 1, 1, 0, 1, 1, 1, 1, 1, 1, 4, 1, 1, 1, 3, 4, 0, 4, 0, 0, 0, 0, 4, 4, 4, 4, 4, 4, 4, 0, 4, 0, 0, 0, 0, 0])
_uv = me_cube_001.uv_layers.new(name='UVMap')
_uv.uv.foreach_set('vector', [0.375, 0.0, 0.625, 0.0, 0.625, 0.25, 0.375, 0.25, 0.375, 0.25, 0.625, 0.25, 0.625, 0.5, 0.375, 0.5, 0.375, 0.5, 0.625, 0.5, 0.625, 0.75, 0.375, 0.75, 0.625, 0.25, 0.625, 0.0, 0.625, 0.25, 0.625, 0.75, 0.625, 0.5, 0.625, 0.75, 0.0, 0.0, 0.0, 0.0, 0.0, 0.0, 0.0, 0.0, 0.0, 0.0, 0.0, 0.0, 0.0, 0.0, 0.0, 0.0, 0.0, 0.0, 0.0, 0.0, 0.0, 0.0, 0.0, 0.0, 0.0, 0.0, 0.0, 0.0, 0.0, 0.0, 0.0, 0.0, 0.0, 0.0, 0.0, 0.0, 0.0, 0.0, 0.0, 0.0, 0.0, 0.0, 0.0, 0.0, 0.0, 0.0, 0.0, 0.0, 0.0, 0.0, 0.0, 0.0, 0.0, 0.0, 0.0, 0.0, 0.0, 0.0, 0.0, 0.0, 0.0, 0.0, 0.0, 0.0, 0.625, 0.9939, 0.625, 0.9939, 0.625, 0.9939, 0.625, 0.9939, 0.375, 0.9167, 0.625, 0.9167, 0.625, 1.0, 0.375, 1.0, 0.375, 0.75, 0.625, 0.75, 0.625, 0.75, 0.375, 0.75, 0.625, 0.0, 0.375, 0.0, 0.375, 0.0, 0.625, 0.0, 0.625, 0.9146, 0.625, 0.9939, 0.625, 1.0, 0.625, 0.9167, 0.625, 0.9939, 0.625, 0.9939, 0.625, 1.0, 0.625, 1.0, 0.625, 0.7561, 0.625, 0.7561, 0.625, 0.75, 0.625, 0.75, 0.625, 0.8354, 0.625, 0.7561, 0.625, 0.7561, 0.625, 0.8354, 0.625, 0.875, 0.625, 0.0, 0.375, 0.0, 0.0, 0.0, 0.0, 0.0, 0.5, 0.625, 0.375, 0.0, 0.625, 0.0, 0.625, 0.25, 0.375, 0.25, 0.625, 0.7561, 0.0, 0.0, 0.625, 0.7561, 0.625, 0.7561, 0.375, 0.375, 0.375, 0.75, 0.625, 0.75, 0.625, 0.875, 0.5, 0.625, 0.375, 0.5, 0.625, 0.5, 0.625, 0.75, 0.375, 0.75, 0.3835, 0.7661, 0.6165, 0.7661, 0.6165, 0.7661, 0.3835, 0.7661, 0.625, 0.5, 0.875, 0.5, 0.875, 0.75, 0.625, 0.75, 0.3835, 0.9839, 0.6165, 0.9839, 0.625, 1.0, 0.375, 1.0, 0.6165, 0.7661, 0.3835, 0.7661, 0.375, 0.75, 0.625, 0.75, 0.3835, 0.7661, 0.6165, 0.7661, 0.6165, 0.9839, 0.3835, 0.9839, 0.6165, 0.9839, 0.6165, 0.7661, 0.625, 0.75, 0.625, 1.0, 0.6165, 0.9839, 0.3835, 0.9839, 0.3835, 0.9839, 0.6165, 0.9839, 0.6165, 0.7661, 0.6165, 0.9839, 0.6165, 0.9839, 0.6165, 0.7661, 0.0, 0.0, 0.0, 0.0, 0.0, 0.0, 0.0, 0.0, 0.375, 0.25, 0.625, 0.25, 0.625, 0.5, 0.375, 0.5, 0.125, 0.5, 0.375, 0.5, 0.375, 0.75, 0.125, 0.75, 0.375, 0.25, 0.625, 0.25, 0.625, 0.5, 0.375, 0.5, 0.125, 0.5, 0.375, 0.5, 0.375, 0.75, 0.125, 0.75, 0.375, 0.5, 0.625, 0.5, 0.625, 0.75, 0.375, 0.75, 0.375, 0.5, 0.625, 0.5, 0.625, 0.75, 0.375, 0.75, 0.625, 0.5, 0.875, 0.5, 0.875, 0.75, 0.625, 0.75, 0.375, 0.75, 0.625, 0.75, 0.625, 1.0, 0.375, 1.0, 0.375, 0.0, 0.625, 0.0, 0.625, 0.25, 0.375, 0.25, 0.375, 0.25, 0.625, 0.25, 0.625, 0.5, 0.375, 0.5, 0.375, 0.5, 0.625, 0.5, 0.625, 0.75, 0.375, 0.75, 0.375, 0.75, 0.625, 0.75, 0.625, 1.0, 0.375, 1.0, 0.125, 0.5, 0.375, 0.5, 0.375, 0.75, 0.125, 0.75, 0.625, 0.5, 0.875, 0.5, 0.875, 0.75, 0.625, 0.75, 0.625, 0.5, 0.875, 0.5, 0.875, 0.75, 0.625, 0.75, 0.375, 0.75, 0.625, 0.75, 0.625, 1.0, 0.375, 1.0, 0.625, 0.9939, 0.625, 0.9146, 0.625, 0.9146, 0.625, 0.9939, 0.375, 0.8333, 0.625, 0.8333, 0.625, 0.8354, 0.625, 0.8354, 0.625, 0.7561, 0.625, 0.8354, 0.625, 0.8333, 0.625, 0.75, 0.375, 0.9167, 0.625, 0.9146, 0.625, 0.9146, 0.625, 0.9167, 0.375, 0.75, 0.625, 0.75, 0.625, 0.8333, 0.375, 0.8333])
me_cube_001.materials.append(mat_wood)
me_cube_001.materials.append(mat_bird_house)
me_cube_001.materials.append(mat_bh_roof)
me_cube_001.materials.append(mat_bh_inside)
me_cube_001.materials.append(mat_wood_darker)
me_cube_001.use_remesh_fix_poles = True
me_cube_001.use_remesh_preserve_attributes = False
me_cube_001.use_mirror_vertex_groups = False
me_cube_001.update()

# ---- objects
ob_building_s = bpy.data.objects.new('Building S', me_cube)
ob_building_xl = bpy.data.objects.new('Building XL', me_cube_007)
ob_bird_house = bpy.data.objects.new('Bird house', me_cube_001)

# ---- transforms, parenting, visibility, modifiers, constraints
ob_building_s.location = (-20.0, 0.0, 0.0)
ob_building_s.rotation_euler = (0.0, -0.0, 1.571)
ob_building_s.scale = (0.1, 0.1, 1.0)
ob_building_s.lineart.crease_threshold = 0.0
ob_building_xl.location = (-30.0, 0.0, 0.0)
ob_building_xl.lineart.crease_threshold = 0.0
ob_bird_house.location = (0.0, 0.0, 0.0)
ob_bird_house.lineart.crease_threshold = 0.0

# ---- collection membership
col_collection.objects.link(ob_building_s)
col_collection.objects.link(ob_building_xl)
col_collection.objects.link(ob_bird_house)

# ---- scene / render settings (as saved in the file)
scene.frame_start = 1; scene.frame_end = 250; scene.frame_set(1)
scene.render.engine = 'CYCLES'
scene.cycles.use_denoising = False
scene.cycles.samples = 128
scene.cycles.sampling_pattern = 'TABULATED_SOBOL'
scene.cycles.use_adaptive_sampling = False
scene.cycles.use_light_tree = False
scene.view_settings.view_transform = 'Filmic'
bpy.context.view_layer.update()

# ---- added for rendering (the .blend has no active camera and no usable light): camera, sun
cam_auto = bpy.data.cameras.new('AutoCamera')
cam_auto.lens = 50.0
cam_auto.sensor_width = 36.0
cam_auto.clip_end = 1000.0
ob_auto_camera = bpy.data.objects.new('AutoCamera', cam_auto)
scene.collection.objects.link(ob_auto_camera)
ob_auto_camera.location = (39.5592, -44.6916, 49.8361)
ob_auto_camera.rotation_euler = (1.09748, -7.21219e-08, 0.694738)
scene.camera = ob_auto_camera
light_auto_sun = bpy.data.lights.new('AutoSun', 'SUN')
light_auto_sun.energy = 3.0
light_auto_sun.angle = 0.0523599
ob_auto_sun = bpy.data.objects.new('AutoSun', light_auto_sun)
scene.collection.objects.link(ob_auto_sun)
ob_auto_sun.rotation_euler = (0.872665, 0.174533, 0.523599)
bpy.context.view_layer.update()
